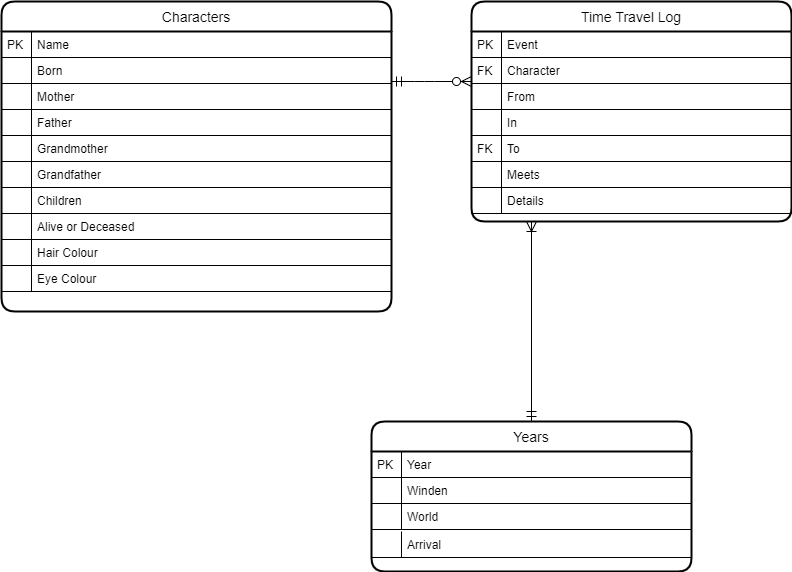

The diagram above was exported from draw.io. Its source (the exported page's mxGraphModel, read from the mxfile embedded in the PNG):
<mxGraphModel dx="868" dy="482" grid="1" gridSize="10" guides="1" tooltips="1" connect="1" arrows="1" fold="1" page="1" pageScale="1" pageWidth="827" pageHeight="1169" math="0" shadow="0">
  <root>
    <mxCell id="WIyWlLk6GJQsqaUBKTNV-0" />
    <mxCell id="WIyWlLk6GJQsqaUBKTNV-1" parent="WIyWlLk6GJQsqaUBKTNV-0" />
    <mxCell id="zkfFHV4jXpPFQw0GAbJ--63" value="" style="edgeStyle=orthogonalEdgeStyle;endArrow=ERzeroToMany;startArrow=ERmandOne;shadow=0;strokeWidth=1;endSize=8;startSize=8;" parent="WIyWlLk6GJQsqaUBKTNV-1" edge="1">
      <mxGeometry width="100" height="100" relative="1" as="geometry">
        <mxPoint x="420" y="160" as="sourcePoint" />
        <mxPoint x="500" y="160" as="targetPoint" />
        <Array as="points">
          <mxPoint x="453" y="160" />
          <mxPoint x="453" y="160" />
        </Array>
      </mxGeometry>
    </mxCell>
    <mxCell id="HvbUNjEuDNs1q2U9Z4Dy-61" value="" style="endArrow=ERoneToMany;startArrow=ERmandOne;shadow=0;strokeWidth=1;endSize=8;startSize=8;exitX=0.5;exitY=0;exitDx=0;exitDy=0;" parent="WIyWlLk6GJQsqaUBKTNV-1" source="HvbUNjEuDNs1q2U9Z4Dy-47" edge="1">
      <mxGeometry width="100" height="100" relative="1" as="geometry">
        <mxPoint x="559.84" y="396" as="sourcePoint" />
        <mxPoint x="560" y="300" as="targetPoint" />
      </mxGeometry>
    </mxCell>
    <mxCell id="HvbUNjEuDNs1q2U9Z4Dy-43" value="Characters" style="swimlane;childLayout=stackLayout;horizontal=1;startSize=30;horizontalStack=0;rounded=1;fontSize=14;fontStyle=0;strokeWidth=2;resizeParent=0;resizeLast=1;shadow=0;dashed=0;align=center;" parent="WIyWlLk6GJQsqaUBKTNV-1" vertex="1">
      <mxGeometry x="30" y="80" width="390" height="310" as="geometry" />
    </mxCell>
    <mxCell id="RZ6Efhan0cOmVwDcHOVY-21" value="Name" style="shape=partialRectangle;top=0;left=0;right=0;bottom=1;align=left;verticalAlign=top;fillColor=none;spacingLeft=34;spacingRight=4;overflow=hidden;rotatable=0;points=[[0,0.5],[1,0.5]];portConstraint=eastwest;dropTarget=0;fontSize=12;" vertex="1" parent="HvbUNjEuDNs1q2U9Z4Dy-43">
      <mxGeometry y="30" width="390" height="26" as="geometry" />
    </mxCell>
    <mxCell id="RZ6Efhan0cOmVwDcHOVY-22" value="PK" style="shape=partialRectangle;top=0;left=0;bottom=0;fillColor=none;align=left;verticalAlign=top;spacingLeft=4;spacingRight=4;overflow=hidden;rotatable=0;points=[];portConstraint=eastwest;part=1;fontSize=12;" vertex="1" connectable="0" parent="RZ6Efhan0cOmVwDcHOVY-21">
      <mxGeometry width="30" height="26" as="geometry" />
    </mxCell>
    <mxCell id="RZ6Efhan0cOmVwDcHOVY-27" value="Born" style="shape=partialRectangle;top=0;left=0;right=0;bottom=1;align=left;verticalAlign=top;fillColor=none;spacingLeft=34;spacingRight=4;overflow=hidden;rotatable=0;points=[[0,0.5],[1,0.5]];portConstraint=eastwest;dropTarget=0;fontSize=12;" vertex="1" parent="HvbUNjEuDNs1q2U9Z4Dy-43">
      <mxGeometry y="56" width="390" height="26" as="geometry" />
    </mxCell>
    <mxCell id="RZ6Efhan0cOmVwDcHOVY-28" value="" style="shape=partialRectangle;top=0;left=0;bottom=0;fillColor=none;align=left;verticalAlign=top;spacingLeft=4;spacingRight=4;overflow=hidden;rotatable=0;points=[];portConstraint=eastwest;part=1;fontSize=12;" vertex="1" connectable="0" parent="RZ6Efhan0cOmVwDcHOVY-27">
      <mxGeometry width="30" height="26" as="geometry" />
    </mxCell>
    <mxCell id="RZ6Efhan0cOmVwDcHOVY-23" value="Mother" style="shape=partialRectangle;top=0;left=0;right=0;bottom=1;align=left;verticalAlign=top;fillColor=none;spacingLeft=34;spacingRight=4;overflow=hidden;rotatable=0;points=[[0,0.5],[1,0.5]];portConstraint=eastwest;dropTarget=0;fontSize=12;" vertex="1" parent="HvbUNjEuDNs1q2U9Z4Dy-43">
      <mxGeometry y="82" width="390" height="26" as="geometry" />
    </mxCell>
    <mxCell id="RZ6Efhan0cOmVwDcHOVY-24" value="" style="shape=partialRectangle;top=0;left=0;bottom=0;fillColor=none;align=left;verticalAlign=top;spacingLeft=4;spacingRight=4;overflow=hidden;rotatable=0;points=[];portConstraint=eastwest;part=1;fontSize=12;" vertex="1" connectable="0" parent="RZ6Efhan0cOmVwDcHOVY-23">
      <mxGeometry width="30" height="26" as="geometry" />
    </mxCell>
    <mxCell id="RZ6Efhan0cOmVwDcHOVY-25" value="Father" style="shape=partialRectangle;top=0;left=0;right=0;bottom=1;align=left;verticalAlign=top;fillColor=none;spacingLeft=34;spacingRight=4;overflow=hidden;rotatable=0;points=[[0,0.5],[1,0.5]];portConstraint=eastwest;dropTarget=0;fontSize=12;" vertex="1" parent="HvbUNjEuDNs1q2U9Z4Dy-43">
      <mxGeometry y="108" width="390" height="26" as="geometry" />
    </mxCell>
    <mxCell id="RZ6Efhan0cOmVwDcHOVY-26" value="" style="shape=partialRectangle;top=0;left=0;bottom=0;fillColor=none;align=left;verticalAlign=top;spacingLeft=4;spacingRight=4;overflow=hidden;rotatable=0;points=[];portConstraint=eastwest;part=1;fontSize=12;" vertex="1" connectable="0" parent="RZ6Efhan0cOmVwDcHOVY-25">
      <mxGeometry width="30" height="26" as="geometry" />
    </mxCell>
    <mxCell id="RZ6Efhan0cOmVwDcHOVY-29" value="Grandmother" style="shape=partialRectangle;top=0;left=0;right=0;bottom=1;align=left;verticalAlign=top;fillColor=none;spacingLeft=34;spacingRight=4;overflow=hidden;rotatable=0;points=[[0,0.5],[1,0.5]];portConstraint=eastwest;dropTarget=0;fontSize=12;" vertex="1" parent="HvbUNjEuDNs1q2U9Z4Dy-43">
      <mxGeometry y="134" width="390" height="26" as="geometry" />
    </mxCell>
    <mxCell id="RZ6Efhan0cOmVwDcHOVY-30" value="" style="shape=partialRectangle;top=0;left=0;bottom=0;fillColor=none;align=left;verticalAlign=top;spacingLeft=4;spacingRight=4;overflow=hidden;rotatable=0;points=[];portConstraint=eastwest;part=1;fontSize=12;" vertex="1" connectable="0" parent="RZ6Efhan0cOmVwDcHOVY-29">
      <mxGeometry width="30" height="26" as="geometry" />
    </mxCell>
    <mxCell id="RZ6Efhan0cOmVwDcHOVY-31" value="Grandfather" style="shape=partialRectangle;top=0;left=0;right=0;bottom=1;align=left;verticalAlign=top;fillColor=none;spacingLeft=34;spacingRight=4;overflow=hidden;rotatable=0;points=[[0,0.5],[1,0.5]];portConstraint=eastwest;dropTarget=0;fontSize=12;" vertex="1" parent="HvbUNjEuDNs1q2U9Z4Dy-43">
      <mxGeometry y="160" width="390" height="26" as="geometry" />
    </mxCell>
    <mxCell id="RZ6Efhan0cOmVwDcHOVY-32" value="" style="shape=partialRectangle;top=0;left=0;bottom=0;fillColor=none;align=left;verticalAlign=top;spacingLeft=4;spacingRight=4;overflow=hidden;rotatable=0;points=[];portConstraint=eastwest;part=1;fontSize=12;" vertex="1" connectable="0" parent="RZ6Efhan0cOmVwDcHOVY-31">
      <mxGeometry width="30" height="26" as="geometry" />
    </mxCell>
    <mxCell id="RZ6Efhan0cOmVwDcHOVY-33" value="Children" style="shape=partialRectangle;top=0;left=0;right=0;bottom=1;align=left;verticalAlign=top;fillColor=none;spacingLeft=34;spacingRight=4;overflow=hidden;rotatable=0;points=[[0,0.5],[1,0.5]];portConstraint=eastwest;dropTarget=0;fontSize=12;" vertex="1" parent="HvbUNjEuDNs1q2U9Z4Dy-43">
      <mxGeometry y="186" width="390" height="26" as="geometry" />
    </mxCell>
    <mxCell id="RZ6Efhan0cOmVwDcHOVY-34" value="" style="shape=partialRectangle;top=0;left=0;bottom=0;fillColor=none;align=left;verticalAlign=top;spacingLeft=4;spacingRight=4;overflow=hidden;rotatable=0;points=[];portConstraint=eastwest;part=1;fontSize=12;" vertex="1" connectable="0" parent="RZ6Efhan0cOmVwDcHOVY-33">
      <mxGeometry width="30" height="26" as="geometry" />
    </mxCell>
    <mxCell id="RZ6Efhan0cOmVwDcHOVY-35" value="Alive or Deceased" style="shape=partialRectangle;top=0;left=0;right=0;bottom=1;align=left;verticalAlign=top;fillColor=none;spacingLeft=34;spacingRight=4;overflow=hidden;rotatable=0;points=[[0,0.5],[1,0.5]];portConstraint=eastwest;dropTarget=0;fontSize=12;" vertex="1" parent="HvbUNjEuDNs1q2U9Z4Dy-43">
      <mxGeometry y="212" width="390" height="26" as="geometry" />
    </mxCell>
    <mxCell id="RZ6Efhan0cOmVwDcHOVY-36" value="" style="shape=partialRectangle;top=0;left=0;bottom=0;fillColor=none;align=left;verticalAlign=top;spacingLeft=4;spacingRight=4;overflow=hidden;rotatable=0;points=[];portConstraint=eastwest;part=1;fontSize=12;" vertex="1" connectable="0" parent="RZ6Efhan0cOmVwDcHOVY-35">
      <mxGeometry width="30" height="26" as="geometry" />
    </mxCell>
    <mxCell id="RZ6Efhan0cOmVwDcHOVY-37" value="Hair Colour" style="shape=partialRectangle;top=0;left=0;right=0;bottom=1;align=left;verticalAlign=top;fillColor=none;spacingLeft=34;spacingRight=4;overflow=hidden;rotatable=0;points=[[0,0.5],[1,0.5]];portConstraint=eastwest;dropTarget=0;fontSize=12;" vertex="1" parent="HvbUNjEuDNs1q2U9Z4Dy-43">
      <mxGeometry y="238" width="390" height="26" as="geometry" />
    </mxCell>
    <mxCell id="RZ6Efhan0cOmVwDcHOVY-38" value="" style="shape=partialRectangle;top=0;left=0;bottom=0;fillColor=none;align=left;verticalAlign=top;spacingLeft=4;spacingRight=4;overflow=hidden;rotatable=0;points=[];portConstraint=eastwest;part=1;fontSize=12;" vertex="1" connectable="0" parent="RZ6Efhan0cOmVwDcHOVY-37">
      <mxGeometry width="30" height="26" as="geometry" />
    </mxCell>
    <mxCell id="RZ6Efhan0cOmVwDcHOVY-14" value="Eye Colour" style="shape=partialRectangle;top=0;left=0;right=0;bottom=1;align=left;verticalAlign=top;fillColor=none;spacingLeft=34;spacingRight=4;overflow=hidden;rotatable=0;points=[[0,0.5],[1,0.5]];portConstraint=eastwest;dropTarget=0;fontSize=12;" vertex="1" parent="HvbUNjEuDNs1q2U9Z4Dy-43">
      <mxGeometry y="264" width="390" height="26" as="geometry" />
    </mxCell>
    <mxCell id="RZ6Efhan0cOmVwDcHOVY-15" value="" style="shape=partialRectangle;top=0;left=0;bottom=0;fillColor=none;align=left;verticalAlign=top;spacingLeft=4;spacingRight=4;overflow=hidden;rotatable=0;points=[];portConstraint=eastwest;part=1;fontSize=12;" vertex="1" connectable="0" parent="RZ6Efhan0cOmVwDcHOVY-14">
      <mxGeometry width="30" height="26" as="geometry" />
    </mxCell>
    <mxCell id="RZ6Efhan0cOmVwDcHOVY-9" value="" style="shape=partialRectangle;top=0;left=0;right=0;bottom=0;align=left;verticalAlign=top;fillColor=none;spacingLeft=60;spacingRight=4;overflow=hidden;rotatable=0;points=[[0,0.5],[1,0.5]];portConstraint=eastwest;dropTarget=0;fontSize=12;" vertex="1" parent="HvbUNjEuDNs1q2U9Z4Dy-43">
      <mxGeometry y="290" width="390" height="20" as="geometry" />
    </mxCell>
    <mxCell id="HvbUNjEuDNs1q2U9Z4Dy-45" value="Time Travel Log" style="swimlane;childLayout=stackLayout;horizontal=1;startSize=30;horizontalStack=0;rounded=1;fontSize=14;fontStyle=0;strokeWidth=2;resizeParent=0;resizeLast=1;shadow=0;dashed=0;align=center;" parent="WIyWlLk6GJQsqaUBKTNV-1" vertex="1">
      <mxGeometry x="500" y="80" width="320" height="220" as="geometry" />
    </mxCell>
    <mxCell id="HvbUNjEuDNs1q2U9Z4Dy-47" value="Years" style="swimlane;childLayout=stackLayout;horizontal=1;startSize=30;horizontalStack=0;rounded=1;fontSize=14;fontStyle=0;strokeWidth=2;resizeParent=0;resizeLast=1;shadow=0;dashed=0;align=center;" parent="WIyWlLk6GJQsqaUBKTNV-1" vertex="1">
      <mxGeometry x="400" y="500" width="320" height="150" as="geometry" />
    </mxCell>
    <mxCell id="RZ6Efhan0cOmVwDcHOVY-48" value="Event" style="shape=partialRectangle;top=0;left=0;right=0;bottom=1;align=left;verticalAlign=top;fillColor=none;spacingLeft=34;spacingRight=4;overflow=hidden;rotatable=0;points=[[0,0.5],[1,0.5]];portConstraint=eastwest;dropTarget=0;fontSize=12;" vertex="1" parent="WIyWlLk6GJQsqaUBKTNV-1">
      <mxGeometry x="500" y="110" width="320" height="26" as="geometry" />
    </mxCell>
    <mxCell id="RZ6Efhan0cOmVwDcHOVY-49" value="PK" style="shape=partialRectangle;top=0;left=0;bottom=0;fillColor=none;align=left;verticalAlign=top;spacingLeft=4;spacingRight=4;overflow=hidden;rotatable=0;points=[];portConstraint=eastwest;part=1;fontSize=12;" vertex="1" connectable="0" parent="RZ6Efhan0cOmVwDcHOVY-48">
      <mxGeometry width="30" height="26" as="geometry" />
    </mxCell>
    <mxCell id="RZ6Efhan0cOmVwDcHOVY-55" value="Character" style="shape=partialRectangle;top=0;left=0;right=0;bottom=1;align=left;verticalAlign=top;fillColor=none;spacingLeft=34;spacingRight=4;overflow=hidden;rotatable=0;points=[[0,0.5],[1,0.5]];portConstraint=eastwest;dropTarget=0;fontSize=12;" vertex="1" parent="WIyWlLk6GJQsqaUBKTNV-1">
      <mxGeometry x="500" y="136" width="320" height="26" as="geometry" />
    </mxCell>
    <mxCell id="RZ6Efhan0cOmVwDcHOVY-56" value="FK" style="shape=partialRectangle;top=0;left=0;bottom=0;fillColor=none;align=left;verticalAlign=top;spacingLeft=4;spacingRight=4;overflow=hidden;rotatable=0;points=[];portConstraint=eastwest;part=1;fontSize=12;" vertex="1" connectable="0" parent="RZ6Efhan0cOmVwDcHOVY-55">
      <mxGeometry width="30" height="26" as="geometry" />
    </mxCell>
    <mxCell id="RZ6Efhan0cOmVwDcHOVY-58" value="From" style="shape=partialRectangle;top=0;left=0;right=0;bottom=1;align=left;verticalAlign=top;fillColor=none;spacingLeft=34;spacingRight=4;overflow=hidden;rotatable=0;points=[[0,0.5],[1,0.5]];portConstraint=eastwest;dropTarget=0;fontSize=12;" vertex="1" parent="WIyWlLk6GJQsqaUBKTNV-1">
      <mxGeometry x="500" y="162" width="320" height="26" as="geometry" />
    </mxCell>
    <mxCell id="RZ6Efhan0cOmVwDcHOVY-59" value="" style="shape=partialRectangle;top=0;left=0;bottom=0;fillColor=none;align=left;verticalAlign=top;spacingLeft=4;spacingRight=4;overflow=hidden;rotatable=0;points=[];portConstraint=eastwest;part=1;fontSize=12;" vertex="1" connectable="0" parent="RZ6Efhan0cOmVwDcHOVY-58">
      <mxGeometry width="30" height="26" as="geometry" />
    </mxCell>
    <mxCell id="RZ6Efhan0cOmVwDcHOVY-60" value="In" style="shape=partialRectangle;top=0;left=0;right=0;bottom=1;align=left;verticalAlign=top;fillColor=none;spacingLeft=34;spacingRight=4;overflow=hidden;rotatable=0;points=[[0,0.5],[1,0.5]];portConstraint=eastwest;dropTarget=0;fontSize=12;" vertex="1" parent="WIyWlLk6GJQsqaUBKTNV-1">
      <mxGeometry x="500" y="188" width="320" height="26" as="geometry" />
    </mxCell>
    <mxCell id="RZ6Efhan0cOmVwDcHOVY-61" value="" style="shape=partialRectangle;top=0;left=0;bottom=0;fillColor=none;align=left;verticalAlign=top;spacingLeft=4;spacingRight=4;overflow=hidden;rotatable=0;points=[];portConstraint=eastwest;part=1;fontSize=12;" vertex="1" connectable="0" parent="RZ6Efhan0cOmVwDcHOVY-60">
      <mxGeometry width="30" height="26" as="geometry" />
    </mxCell>
    <mxCell id="RZ6Efhan0cOmVwDcHOVY-62" value="To" style="shape=partialRectangle;top=0;left=0;right=0;bottom=1;align=left;verticalAlign=top;fillColor=none;spacingLeft=34;spacingRight=4;overflow=hidden;rotatable=0;points=[[0,0.5],[1,0.5]];portConstraint=eastwest;dropTarget=0;fontSize=12;" vertex="1" parent="WIyWlLk6GJQsqaUBKTNV-1">
      <mxGeometry x="500" y="214" width="320" height="26" as="geometry" />
    </mxCell>
    <mxCell id="RZ6Efhan0cOmVwDcHOVY-63" value="FK" style="shape=partialRectangle;top=0;left=0;bottom=0;fillColor=none;align=left;verticalAlign=top;spacingLeft=4;spacingRight=4;overflow=hidden;rotatable=0;points=[];portConstraint=eastwest;part=1;fontSize=12;" vertex="1" connectable="0" parent="RZ6Efhan0cOmVwDcHOVY-62">
      <mxGeometry width="30" height="26" as="geometry" />
    </mxCell>
    <mxCell id="RZ6Efhan0cOmVwDcHOVY-66" value="Meets" style="shape=partialRectangle;top=0;left=0;right=0;bottom=1;align=left;verticalAlign=top;fillColor=none;spacingLeft=34;spacingRight=4;overflow=hidden;rotatable=0;points=[[0,0.5],[1,0.5]];portConstraint=eastwest;dropTarget=0;fontSize=12;" vertex="1" parent="WIyWlLk6GJQsqaUBKTNV-1">
      <mxGeometry x="500" y="240" width="320" height="26" as="geometry" />
    </mxCell>
    <mxCell id="RZ6Efhan0cOmVwDcHOVY-67" value="" style="shape=partialRectangle;top=0;left=0;bottom=0;fillColor=none;align=left;verticalAlign=top;spacingLeft=4;spacingRight=4;overflow=hidden;rotatable=0;points=[];portConstraint=eastwest;part=1;fontSize=12;" vertex="1" connectable="0" parent="RZ6Efhan0cOmVwDcHOVY-66">
      <mxGeometry width="30" height="26" as="geometry" />
    </mxCell>
    <mxCell id="RZ6Efhan0cOmVwDcHOVY-68" value="Details" style="shape=partialRectangle;top=0;left=0;right=0;bottom=1;align=left;verticalAlign=top;fillColor=none;spacingLeft=34;spacingRight=4;overflow=hidden;rotatable=0;points=[[0,0.5],[1,0.5]];portConstraint=eastwest;dropTarget=0;fontSize=12;" vertex="1" parent="WIyWlLk6GJQsqaUBKTNV-1">
      <mxGeometry x="500" y="266" width="320" height="26" as="geometry" />
    </mxCell>
    <mxCell id="RZ6Efhan0cOmVwDcHOVY-69" value="" style="shape=partialRectangle;top=0;left=0;bottom=0;fillColor=none;align=left;verticalAlign=top;spacingLeft=4;spacingRight=4;overflow=hidden;rotatable=0;points=[];portConstraint=eastwest;part=1;fontSize=12;" vertex="1" connectable="0" parent="RZ6Efhan0cOmVwDcHOVY-68">
      <mxGeometry width="30" height="26" as="geometry" />
    </mxCell>
    <mxCell id="RZ6Efhan0cOmVwDcHOVY-71" value="Year" style="shape=partialRectangle;top=0;left=0;right=0;bottom=1;align=left;verticalAlign=top;fillColor=none;spacingLeft=34;spacingRight=4;overflow=hidden;rotatable=0;points=[[0,0.5],[1,0.5]];portConstraint=eastwest;dropTarget=0;fontSize=12;" vertex="1" parent="WIyWlLk6GJQsqaUBKTNV-1">
      <mxGeometry x="400" y="530" width="320" height="26" as="geometry" />
    </mxCell>
    <mxCell id="RZ6Efhan0cOmVwDcHOVY-72" value="PK" style="shape=partialRectangle;top=0;left=0;bottom=0;fillColor=none;align=left;verticalAlign=top;spacingLeft=4;spacingRight=4;overflow=hidden;rotatable=0;points=[];portConstraint=eastwest;part=1;fontSize=12;" vertex="1" connectable="0" parent="RZ6Efhan0cOmVwDcHOVY-71">
      <mxGeometry width="30" height="26" as="geometry" />
    </mxCell>
    <mxCell id="RZ6Efhan0cOmVwDcHOVY-73" value="Winden" style="shape=partialRectangle;top=0;left=0;right=0;bottom=1;align=left;verticalAlign=top;fillColor=none;spacingLeft=34;spacingRight=4;overflow=hidden;rotatable=0;points=[[0,0.5],[1,0.5]];portConstraint=eastwest;dropTarget=0;fontSize=12;" vertex="1" parent="WIyWlLk6GJQsqaUBKTNV-1">
      <mxGeometry x="400" y="556" width="320" height="26" as="geometry" />
    </mxCell>
    <mxCell id="RZ6Efhan0cOmVwDcHOVY-74" value="" style="shape=partialRectangle;top=0;left=0;bottom=0;fillColor=none;align=left;verticalAlign=top;spacingLeft=4;spacingRight=4;overflow=hidden;rotatable=0;points=[];portConstraint=eastwest;part=1;fontSize=12;" vertex="1" connectable="0" parent="RZ6Efhan0cOmVwDcHOVY-73">
      <mxGeometry width="30" height="26" as="geometry" />
    </mxCell>
    <mxCell id="RZ6Efhan0cOmVwDcHOVY-76" value="World" style="shape=partialRectangle;top=0;left=0;right=0;bottom=1;align=left;verticalAlign=top;fillColor=none;spacingLeft=34;spacingRight=4;overflow=hidden;rotatable=0;points=[[0,0.5],[1,0.5]];portConstraint=eastwest;dropTarget=0;fontSize=12;" vertex="1" parent="WIyWlLk6GJQsqaUBKTNV-1">
      <mxGeometry x="400" y="582" width="320" height="26" as="geometry" />
    </mxCell>
    <mxCell id="RZ6Efhan0cOmVwDcHOVY-77" value="" style="shape=partialRectangle;top=0;left=0;bottom=0;fillColor=none;align=left;verticalAlign=top;spacingLeft=4;spacingRight=4;overflow=hidden;rotatable=0;points=[];portConstraint=eastwest;part=1;fontSize=12;" vertex="1" connectable="0" parent="RZ6Efhan0cOmVwDcHOVY-76">
      <mxGeometry width="30" height="26" as="geometry" />
    </mxCell>
    <mxCell id="RZ6Efhan0cOmVwDcHOVY-80" value="Arrival" style="shape=partialRectangle;top=0;left=0;right=0;bottom=1;align=left;verticalAlign=top;fillColor=none;spacingLeft=34;spacingRight=4;overflow=hidden;rotatable=0;points=[[0,0.5],[1,0.5]];portConstraint=eastwest;dropTarget=0;fontSize=12;" vertex="1" parent="WIyWlLk6GJQsqaUBKTNV-1">
      <mxGeometry x="400" y="610" width="320" height="26" as="geometry" />
    </mxCell>
    <mxCell id="RZ6Efhan0cOmVwDcHOVY-81" value="" style="shape=partialRectangle;top=0;left=0;bottom=0;fillColor=none;align=left;verticalAlign=top;spacingLeft=4;spacingRight=4;overflow=hidden;rotatable=0;points=[];portConstraint=eastwest;part=1;fontSize=12;" vertex="1" connectable="0" parent="RZ6Efhan0cOmVwDcHOVY-80">
      <mxGeometry width="30" height="26" as="geometry" />
    </mxCell>
  </root>
</mxGraphModel>